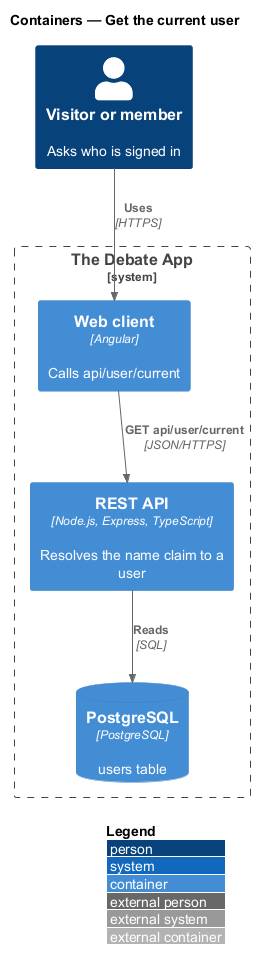

The diagram above was rendered by PlantUML. Its source (embedded in the PNG):
@startuml
!include <C4/C4_Container>
LAYOUT_WITH_LEGEND()
title Containers — Get the current user

Person(caller, "Visitor or member", "Asks who is signed in")
System_Boundary(app, "The Debate App") {
  Container(spa, "Web client", "Angular", "Calls api/user/current")
  Container(api, "REST API", "Node.js, Express, TypeScript", "Resolves the name claim to a user")
  ContainerDb(db, "PostgreSQL", "PostgreSQL", "users table")
}
Rel(caller, spa, "Uses", "HTTPS")
Rel(spa, api, "GET api/user/current", "JSON/HTTPS")
Rel(api, db, "Reads", "SQL")
@enduml